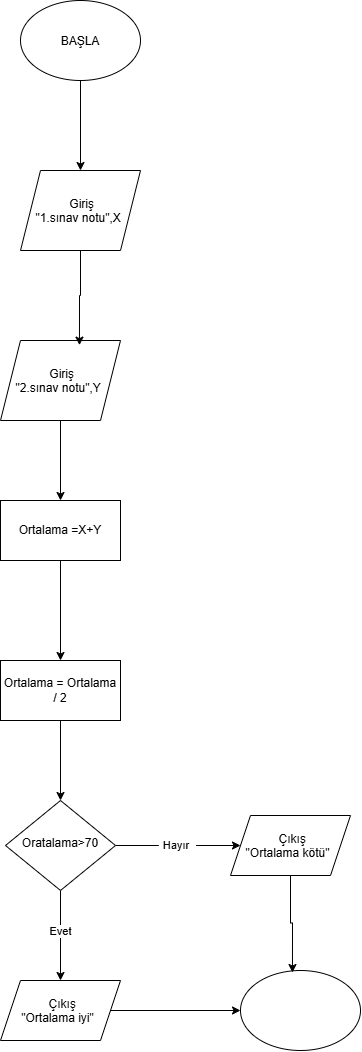

The diagram above was exported from draw.io. Its source (the exported page's mxGraphModel, read from the mxfile embedded in the PNG):
<mxGraphModel dx="934" dy="597" grid="1" gridSize="10" guides="1" tooltips="1" connect="1" arrows="1" fold="1" page="1" pageScale="1" pageWidth="827" pageHeight="1169" math="0" shadow="0">
  <root>
    <mxCell id="0" />
    <mxCell id="1" parent="0" />
    <mxCell id="4b2EJ4WxHg6qFMp2Guqg-3" edge="1" parent="1" source="4b2EJ4WxHg6qFMp2Guqg-1" style="edgeStyle=orthogonalEdgeStyle;rounded=0;orthogonalLoop=1;jettySize=auto;html=1;exitX=0.5;exitY=1;exitDx=0;exitDy=0;defaultLabelBackgroundColor=page;labelPadding=0 4;" target="4b2EJ4WxHg6qFMp2Guqg-2">
      <mxGeometry relative="1" as="geometry" />
    </mxCell>
    <mxCell id="4b2EJ4WxHg6qFMp2Guqg-1" parent="1" style="ellipse;whiteSpace=wrap;html=1;shapeInside=1;" value="BAŞLA" vertex="1">
      <mxGeometry height="80" width="120" x="320" y="40" as="geometry" />
    </mxCell>
    <mxCell id="4b2EJ4WxHg6qFMp2Guqg-2" parent="1" style="shape=parallelogram;perimeter=parallelogramPerimeter;whiteSpace=wrap;html=1;shapeInside=1;fixedSize=1;" value="Giriş&lt;div&gt;&quot;1.sınav notu&quot;,X&lt;/div&gt;" vertex="1">
      <mxGeometry height="80" width="120" x="320" y="210" as="geometry" />
    </mxCell>
    <mxCell id="4b2EJ4WxHg6qFMp2Guqg-7" edge="1" parent="1" source="4b2EJ4WxHg6qFMp2Guqg-4" style="edgeStyle=orthogonalEdgeStyle;rounded=0;orthogonalLoop=1;jettySize=auto;html=1;exitX=0.5;exitY=1;exitDx=0;exitDy=0;entryX=0.5;entryY=0;entryDx=0;entryDy=0;defaultLabelBackgroundColor=page;labelPadding=0 4;" target="4b2EJ4WxHg6qFMp2Guqg-6">
      <mxGeometry relative="1" as="geometry" />
    </mxCell>
    <mxCell id="4b2EJ4WxHg6qFMp2Guqg-4" parent="1" style="shape=parallelogram;perimeter=parallelogramPerimeter;whiteSpace=wrap;html=1;shapeInside=1;fixedSize=1;" value="Giriş&lt;div&gt;&quot;2.sınav notu&quot;,Y&lt;/div&gt;" vertex="1">
      <mxGeometry height="80" width="120" x="300" y="380" as="geometry" />
    </mxCell>
    <mxCell id="4b2EJ4WxHg6qFMp2Guqg-5" edge="1" parent="1" source="4b2EJ4WxHg6qFMp2Guqg-2" style="edgeStyle=orthogonalEdgeStyle;rounded=0;orthogonalLoop=1;jettySize=auto;html=1;exitX=0.5;exitY=1;exitDx=0;exitDy=0;entryX=0.658;entryY=0.058;entryDx=0;entryDy=0;entryPerimeter=0;defaultLabelBackgroundColor=page;labelPadding=0 4;" target="4b2EJ4WxHg6qFMp2Guqg-4">
      <mxGeometry relative="1" as="geometry" />
    </mxCell>
    <mxCell id="4b2EJ4WxHg6qFMp2Guqg-9" edge="1" parent="1" source="4b2EJ4WxHg6qFMp2Guqg-6" style="edgeStyle=orthogonalEdgeStyle;rounded=0;orthogonalLoop=1;jettySize=auto;html=1;exitX=0.5;exitY=1;exitDx=0;exitDy=0;defaultLabelBackgroundColor=page;labelPadding=0 4;" target="4b2EJ4WxHg6qFMp2Guqg-8">
      <mxGeometry relative="1" as="geometry" />
    </mxCell>
    <mxCell id="4b2EJ4WxHg6qFMp2Guqg-6" parent="1" style="rounded=0;whiteSpace=wrap;html=1;" value="Ortalama =X+Y" vertex="1">
      <mxGeometry height="60" width="120" x="300" y="540" as="geometry" />
    </mxCell>
    <mxCell id="4b2EJ4WxHg6qFMp2Guqg-11" edge="1" parent="1" source="4b2EJ4WxHg6qFMp2Guqg-8" style="edgeStyle=orthogonalEdgeStyle;rounded=0;orthogonalLoop=1;jettySize=auto;html=1;exitX=0.5;exitY=1;exitDx=0;exitDy=0;entryX=0.5;entryY=0;entryDx=0;entryDy=0;defaultLabelBackgroundColor=page;labelPadding=0 4;" target="4b2EJ4WxHg6qFMp2Guqg-10">
      <mxGeometry relative="1" as="geometry" />
    </mxCell>
    <mxCell id="4b2EJ4WxHg6qFMp2Guqg-8" parent="1" style="rounded=0;whiteSpace=wrap;html=1;" value="Ortalama = Ortalama / 2" vertex="1">
      <mxGeometry height="60" width="120" x="300" y="700" as="geometry" />
    </mxCell>
    <mxCell id="4b2EJ4WxHg6qFMp2Guqg-12" edge="1" parent="1" source="4b2EJ4WxHg6qFMp2Guqg-10" style="edgeStyle=orthogonalEdgeStyle;rounded=0;orthogonalLoop=1;jettySize=auto;html=1;defaultLabelBackgroundColor=page;labelPadding=0 4;">
      <mxGeometry relative="1" as="geometry">
        <mxPoint x="540" y="885" as="targetPoint" />
      </mxGeometry>
    </mxCell>
    <mxCell id="4b2EJ4WxHg6qFMp2Guqg-15" connectable="0" parent="4b2EJ4WxHg6qFMp2Guqg-12" style="edgeLabel;html=1;align=center;verticalAlign=middle;resizable=0;points=[];inheritText=1;defaultLabelBackgroundColor=page;labelPadding=0 4;" value="Hayır&amp;nbsp;" vertex="1">
      <mxGeometry relative="1" x="-0.024" y="2" as="geometry">
        <mxPoint y="1" as="offset" />
      </mxGeometry>
    </mxCell>
    <mxCell id="4b2EJ4WxHg6qFMp2Guqg-13" edge="1" parent="1" source="4b2EJ4WxHg6qFMp2Guqg-10" style="edgeStyle=orthogonalEdgeStyle;rounded=0;orthogonalLoop=1;jettySize=auto;html=1;exitX=0.5;exitY=1;exitDx=0;exitDy=0;defaultLabelBackgroundColor=page;labelPadding=0 4;">
      <mxGeometry relative="1" as="geometry">
        <mxPoint x="360" y="1020" as="targetPoint" />
      </mxGeometry>
    </mxCell>
    <mxCell id="4b2EJ4WxHg6qFMp2Guqg-14" connectable="0" parent="4b2EJ4WxHg6qFMp2Guqg-13" style="edgeLabel;html=1;align=center;verticalAlign=middle;resizable=0;points=[];inheritText=1;defaultLabelBackgroundColor=page;labelPadding=0 4;" value="Evet" vertex="1">
      <mxGeometry relative="1" x="-0.1222" y="-1" as="geometry">
        <mxPoint as="offset" />
      </mxGeometry>
    </mxCell>
    <mxCell id="4b2EJ4WxHg6qFMp2Guqg-10" parent="1" style="rhombus;whiteSpace=wrap;html=1;shapeInside=1;" value="Oratalama&amp;gt;70" vertex="1">
      <mxGeometry height="90" width="110" x="305" y="840" as="geometry" />
    </mxCell>
    <mxCell id="4b2EJ4WxHg6qFMp2Guqg-19" edge="1" parent="1" source="4b2EJ4WxHg6qFMp2Guqg-16" style="edgeStyle=orthogonalEdgeStyle;rounded=0;orthogonalLoop=1;jettySize=auto;html=1;exitX=1;exitY=0.5;exitDx=0;exitDy=0;defaultLabelBackgroundColor=page;labelPadding=0 4;" target="4b2EJ4WxHg6qFMp2Guqg-18">
      <mxGeometry relative="1" as="geometry" />
    </mxCell>
    <mxCell id="4b2EJ4WxHg6qFMp2Guqg-16" parent="1" style="shape=parallelogram;perimeter=parallelogramPerimeter;whiteSpace=wrap;html=1;shapeInside=1;fixedSize=1;" value="Çıkış&lt;div&gt;&quot;Ortalama iyi&quot;&lt;/div&gt;" vertex="1">
      <mxGeometry height="60" width="120" x="300" y="1020" as="geometry" />
    </mxCell>
    <mxCell id="4b2EJ4WxHg6qFMp2Guqg-17" parent="1" style="shape=parallelogram;perimeter=parallelogramPerimeter;whiteSpace=wrap;html=1;shapeInside=1;fixedSize=1;" value="Çıkış&lt;div&gt;&quot;Ortalama kötü&quot;&lt;/div&gt;" vertex="1">
      <mxGeometry height="60" width="120" x="530" y="855" as="geometry" />
    </mxCell>
    <mxCell id="4b2EJ4WxHg6qFMp2Guqg-18" parent="1" style="ellipse;whiteSpace=wrap;html=1;shapeInside=1;" value="" vertex="1">
      <mxGeometry height="80" width="120" x="540" y="1010" as="geometry" />
    </mxCell>
    <mxCell id="4b2EJ4WxHg6qFMp2Guqg-20" edge="1" parent="1" source="4b2EJ4WxHg6qFMp2Guqg-17" style="edgeStyle=orthogonalEdgeStyle;rounded=0;orthogonalLoop=1;jettySize=auto;html=1;exitX=0.5;exitY=1;exitDx=0;exitDy=0;entryX=0.433;entryY=0.025;entryDx=0;entryDy=0;entryPerimeter=0;defaultLabelBackgroundColor=page;labelPadding=0 4;" target="4b2EJ4WxHg6qFMp2Guqg-18">
      <mxGeometry relative="1" as="geometry" />
    </mxCell>
  </root>
</mxGraphModel>